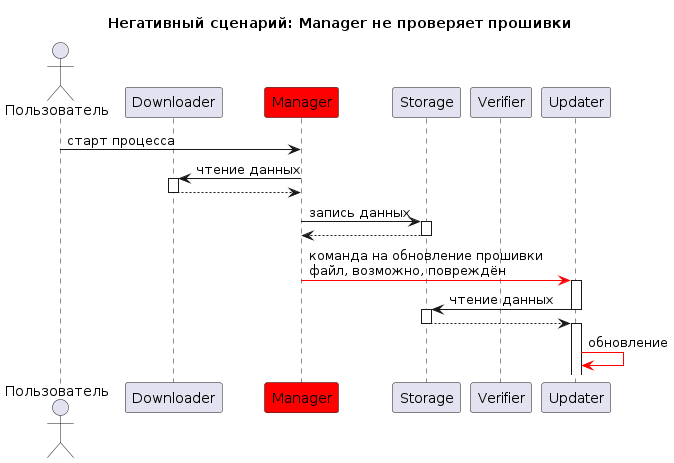

The diagram above was rendered by PlantUML. Its source (embedded in the PNG):
@startuml "Hacked-manager1"
title Негативный сценарий: Manager не проверяет прошивки

actor "Пользователь" as u
participant Downloader
participant Manager #red
participant Storage
participant Verifier
participant Updater



u -> Manager: старт процесса
Manager -> Downloader++: чтение данных
Downloader --> Manager--
Manager -> Storage++: запись данных
Storage --> Manager--
Manager -[#red]> Updater--: команда на обновление прошивки\nфайл, возможно, повреждён
activate Updater
Updater -> Storage: чтение данных
deactivate Updater
activate Storage
Storage --> Updater
deactivate Storage
activate Updater
Updater -[#red]> Updater: обновление


@enduml